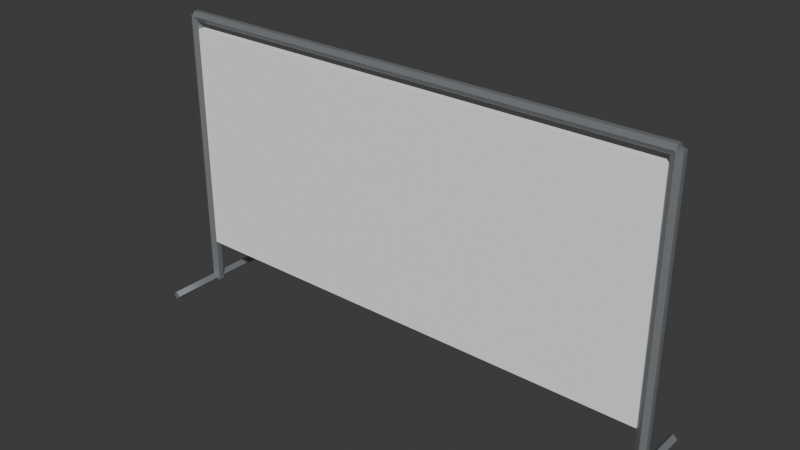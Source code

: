 # Source: cafe-screen.blend  (saved by Blender 5.2.44; exported with 4.5.12 LTS)
import bpy
from mathutils import Matrix  # noqa: F401  (used for matrix-valued properties, if any)

bpy.ops.wm.read_factory_settings(use_empty=True)
scene = bpy.context.scene
scene.name = 'Scene'

# ---- collections
col_collection = bpy.data.collections.new('Collection'); scene.collection.children.link(col_collection)

# ---- materials (node trees are filled in below, after node groups)
mat_steel = bpy.data.materials.new('steel')
mat_steel.diffuse_color = (0.3231, 0.3419, 0.3564, 1.0)
mat_canvas = bpy.data.materials.new('canvas')
mat_canvas.diffuse_color = (1.0, 1.0, 1.0, 1.0)

# ---- material node trees
mat_steel.use_nodes = True; mat_steel.node_tree.nodes.clear()
_N = mat_steel.node_tree.nodes; _L = mat_steel.node_tree.links
n0 = _N.new('ShaderNodeBsdfPrincipled'); n0.name = 'Principled BSDF'; n0.location = (-200, 100)
n0.inputs[0].default_value = (0.3231, 0.3419, 0.3564, 1.0)
n0.inputs[1].default_value = 0.5
n0.inputs[2].default_value = 0.3
n0.inputs[10].default_value = 0.005
n1 = _N.new('ShaderNodeOutputMaterial'); n1.name = 'Material Output'; n1.location = (200, 100)
_L.new(n0.outputs[0], n1.inputs[0])
n1.is_active_output = True
mat_canvas.use_nodes = True; mat_canvas.node_tree.nodes.clear()
_N = mat_canvas.node_tree.nodes; _L = mat_canvas.node_tree.links
n0 = _N.new('ShaderNodeBsdfPrincipled'); n0.name = 'Principled BSDF'; n0.location = (-200, 100)
n0.inputs[0].default_value = (1.0, 1.0, 1.0, 1.0)
n0.inputs[2].default_value = 0.85
n0.inputs[10].default_value = 0.005
n1 = _N.new('ShaderNodeOutputMaterial'); n1.name = 'Material Output'; n1.location = (200, 100)
_L.new(n0.outputs[0], n1.inputs[0])
n1.is_active_output = True

# ---- world
world_world = bpy.data.worlds.new('World'); scene.world = world_world
world_world.use_nodes = True; world_world.node_tree.nodes.clear()
_N = world_world.node_tree.nodes; _L = world_world.node_tree.links
n0 = _N.new('ShaderNodeOutputWorld'); n0.name = 'World Output'; n0.location = (200, 100)
n1 = _N.new('ShaderNodeBackground'); n1.name = 'Background'; n1.location = (-200, 100)
n1.inputs[0].default_value = (0.05088, 0.05088, 0.05088, 1.0)
_L.new(n1.outputs[0], n0.inputs[0])
n0.is_active_output = True
world_world.color = (0.05088, 0.05088, 0.05088)
world_world.sun_shadow_jitter_overblur = 0.0

# ---- meshes
me_post__0_88 = bpy.data.meshes.new('post--0.88')
me_post__0_88.from_pydata([(-0.88, 0.02, 0.0), (-0.8973, 0.01, 0.0), (-0.8973, -0.01, 0.0), (-0.88, -0.02, 0.0), (-0.8627, -0.01, 0.0), (-0.8627, 0.01, 0.0), (-0.88, 0.02, 1.0), (-0.8973, 0.01, 1.0), (-0.8973, -0.01, 1.0), (-0.88, -0.02, 1.0), (-0.8627, -0.01, 1.0), (-0.8627, 0.01, 1.0), (-0.865, -0.2, 0.01), (-0.88, -0.2, -0.005), (-0.895, -0.2, 0.01), (-0.88, -0.2, 0.025), (-0.865, 0.2, 0.01), (-0.88, 0.2, -0.005), (-0.895, 0.2, 0.01), (-0.88, 0.2, 0.025), (0.88, 0.02, 0.0), (0.8627, 0.01, 0.0), (0.8627, -0.01, 0.0), (0.88, -0.02, 0.0), (0.8973, -0.01, 0.0), (0.8973, 0.01, 0.0), (0.88, 0.02, 1.0), (0.8627, 0.01, 1.0), (0.8627, -0.01, 1.0), (0.88, -0.02, 1.0), (0.8973, -0.01, 1.0), (0.8973, 0.01, 1.0), (0.895, -0.2, 0.01), (0.88, -0.2, -0.005), (0.865, -0.2, 0.01), (0.88, -0.2, 0.025), (0.895, 0.2, 0.01), (0.88, 0.2, -0.005), (0.865, 0.2, 0.01), (0.88, 0.2, 0.025), (-0.86, -0.012, 0.16), (0.86, -0.012, 0.16), (0.86, 0.012, 0.16), (-0.86, 0.012, 0.16), (-0.86, -0.012, 0.96), (0.86, -0.012, 0.96), (0.86, 0.012, 0.96), (-0.86, 0.012, 0.96), (-0.88, -0.018, 1.0), (-0.88, -0.009, 0.9844), (-0.88, 0.009, 0.9844), (-0.88, 0.018, 1.0), (-0.88, 0.009, 1.016), (-0.88, -0.009, 1.016), (0.88, -0.018, 1.0), (0.88, -0.009, 0.9844), (0.88, 0.009, 0.9844), (0.88, 0.018, 1.0), (0.88, 0.009, 1.016), (0.88, -0.009, 1.016)], [], [(0, 5, 4, 3, 2, 1), (6, 7, 8, 9, 10, 11), (0, 1, 7, 6), (1, 2, 8, 7), (2, 3, 9, 8), (3, 4, 10, 9), (4, 5, 11, 10), (5, 0, 6, 11), (12, 15, 14, 13), (16, 17, 18, 19), (12, 13, 17, 16), (13, 14, 18, 17), (14, 15, 19, 18), (15, 12, 16, 19), (20, 25, 24, 23, 22, 21), (26, 27, 28, 29, 30, 31), (20, 21, 27, 26), (21, 22, 28, 27), (22, 23, 29, 28), (23, 24, 30, 29), (24, 25, 31, 30), (25, 20, 26, 31), (32, 35, 34, 33), (36, 37, 38, 39), (32, 33, 37, 36), (33, 34, 38, 37), (34, 35, 39, 38), (35, 32, 36, 39), (40, 43, 42, 41), (44, 45, 46, 47), (40, 41, 45, 44), (41, 42, 46, 45), (42, 43, 47, 46), (43, 40, 44, 47), (48, 53, 52, 51, 50, 49), (54, 55, 56, 57, 58, 59), (48, 49, 55, 54), (49, 50, 56, 55), (50, 51, 57, 56), (51, 52, 58, 57), (52, 53, 59, 58), (53, 48, 54, 59)])
me_post__0_88.polygons.foreach_set('material_index', [0, 0, 0, 0, 0, 0, 0, 0, 0, 0, 0, 0, 0, 0, 0, 0, 0, 0, 0, 0, 0, 0, 0, 0, 0, 0, 0, 0, 1, 1, 1, 1, 1, 1, 0, 0, 0, 0, 0, 0, 0, 0])
me_post__0_88.materials.append(mat_steel)
me_post__0_88.materials.append(mat_canvas)
me_post__0_88.update()

# ---- objects
ob_cafe_screen = bpy.data.objects.new('cafe-screen', me_post__0_88)

# ---- transforms, parenting, visibility, modifiers, constraints
ob_cafe_screen.location = (0.0, 0.0, 0.0)

# ---- collection membership
col_collection.objects.link(ob_cafe_screen)

# ---- scene / render settings (as saved in the file)
scene.frame_start = 1; scene.frame_end = 250; scene.frame_set(1)
scene.render.engine = 'BLENDER_EEVEE_NEXT'
scene.render.bake_bias = 0.0
scene.render.bake_samples = 0
scene.render.compositor_device = 'GPU'
scene.eevee.use_volume_custom_range = False
scene.eevee.fast_gi_thickness_near = 0.1
scene.eevee.fast_gi_thickness_far = 0.0
scene.eevee.ray_tracing_options.screen_trace_thickness = 0.1
bpy.context.view_layer.update()

# ---- added for rendering (the .blend has no active camera and no usable light): camera, sun
cam_auto = bpy.data.cameras.new('AutoCamera')
cam_auto.lens = 50.0
cam_auto.sensor_width = 36.0
cam_auto.clip_end = 1000.0
ob_auto_camera = bpy.data.objects.new('AutoCamera', cam_auto)
scene.collection.objects.link(ob_auto_camera)
ob_auto_camera.location = (1.94569, -2.33483, 2.06184)
ob_auto_camera.rotation_euler = (1.09748, -7.21219e-08, 0.694738)
scene.camera = ob_auto_camera
light_auto_sun = bpy.data.lights.new('AutoSun', 'SUN')
light_auto_sun.energy = 3.0
light_auto_sun.angle = 0.0523599
ob_auto_sun = bpy.data.objects.new('AutoSun', light_auto_sun)
scene.collection.objects.link(ob_auto_sun)
ob_auto_sun.rotation_euler = (0.872665, 0.174533, 0.523599)
bpy.context.view_layer.update()
